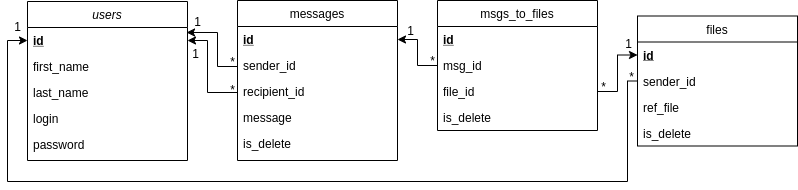

The diagram above was exported from draw.io. Its source (the exported page's mxGraphModel, read from the mxfile embedded in the PNG):
<mxGraphModel dx="1422" dy="833" grid="1" gridSize="10" guides="1" tooltips="1" connect="1" arrows="1" fold="1" page="1" pageScale="1" pageWidth="827" pageHeight="1169" math="0" shadow="0">
  <root>
    <mxCell id="WIyWlLk6GJQsqaUBKTNV-0" />
    <mxCell id="WIyWlLk6GJQsqaUBKTNV-1" parent="WIyWlLk6GJQsqaUBKTNV-0" />
    <mxCell id="zkfFHV4jXpPFQw0GAbJ--0" value="users" style="swimlane;fontStyle=2;align=center;verticalAlign=top;childLayout=stackLayout;horizontal=1;startSize=26;horizontalStack=0;resizeParent=1;resizeLast=0;collapsible=1;marginBottom=0;rounded=0;shadow=0;strokeWidth=1;" parent="WIyWlLk6GJQsqaUBKTNV-1" vertex="1">
      <mxGeometry x="70" y="80" width="160" height="159" as="geometry">
        <mxRectangle x="230" y="140" width="160" height="26" as="alternateBounds" />
      </mxGeometry>
    </mxCell>
    <mxCell id="Ry41S8W6OpiPMcZKg6Az-0" value="id" style="text;align=left;verticalAlign=top;spacingLeft=4;spacingRight=4;overflow=hidden;rotatable=0;points=[[0,0.5],[1,0.5]];portConstraint=eastwest;fontStyle=5" parent="zkfFHV4jXpPFQw0GAbJ--0" vertex="1">
      <mxGeometry y="26" width="160" height="26" as="geometry" />
    </mxCell>
    <mxCell id="zkfFHV4jXpPFQw0GAbJ--1" value="first_name" style="text;align=left;verticalAlign=top;spacingLeft=4;spacingRight=4;overflow=hidden;rotatable=0;points=[[0,0.5],[1,0.5]];portConstraint=eastwest;" parent="zkfFHV4jXpPFQw0GAbJ--0" vertex="1">
      <mxGeometry y="52" width="160" height="26" as="geometry" />
    </mxCell>
    <mxCell id="zkfFHV4jXpPFQw0GAbJ--2" value="last_name" style="text;align=left;verticalAlign=top;spacingLeft=4;spacingRight=4;overflow=hidden;rotatable=0;points=[[0,0.5],[1,0.5]];portConstraint=eastwest;rounded=0;shadow=0;html=0;" parent="zkfFHV4jXpPFQw0GAbJ--0" vertex="1">
      <mxGeometry y="78" width="160" height="26" as="geometry" />
    </mxCell>
    <mxCell id="zkfFHV4jXpPFQw0GAbJ--3" value="login" style="text;align=left;verticalAlign=top;spacingLeft=4;spacingRight=4;overflow=hidden;rotatable=0;points=[[0,0.5],[1,0.5]];portConstraint=eastwest;rounded=0;shadow=0;html=0;" parent="zkfFHV4jXpPFQw0GAbJ--0" vertex="1">
      <mxGeometry y="104" width="160" height="26" as="geometry" />
    </mxCell>
    <mxCell id="zkfFHV4jXpPFQw0GAbJ--5" value="password" style="text;align=left;verticalAlign=top;spacingLeft=4;spacingRight=4;overflow=hidden;rotatable=0;points=[[0,0.5],[1,0.5]];portConstraint=eastwest;" parent="zkfFHV4jXpPFQw0GAbJ--0" vertex="1">
      <mxGeometry y="130" width="160" height="26" as="geometry" />
    </mxCell>
    <mxCell id="zkfFHV4jXpPFQw0GAbJ--6" value="msgs_to_files" style="swimlane;fontStyle=0;align=center;verticalAlign=top;childLayout=stackLayout;horizontal=1;startSize=26;horizontalStack=0;resizeParent=1;resizeLast=0;collapsible=1;marginBottom=0;rounded=0;shadow=0;strokeWidth=1;" parent="WIyWlLk6GJQsqaUBKTNV-1" vertex="1">
      <mxGeometry x="480" y="79" width="160" height="130" as="geometry">
        <mxRectangle x="130" y="380" width="160" height="26" as="alternateBounds" />
      </mxGeometry>
    </mxCell>
    <mxCell id="zkfFHV4jXpPFQw0GAbJ--7" value="id" style="text;align=left;verticalAlign=top;spacingLeft=4;spacingRight=4;overflow=hidden;rotatable=0;points=[[0,0.5],[1,0.5]];portConstraint=eastwest;fontStyle=5" parent="zkfFHV4jXpPFQw0GAbJ--6" vertex="1">
      <mxGeometry y="26" width="160" height="26" as="geometry" />
    </mxCell>
    <mxCell id="zkfFHV4jXpPFQw0GAbJ--8" value="msg_id" style="text;align=left;verticalAlign=top;spacingLeft=4;spacingRight=4;overflow=hidden;rotatable=0;points=[[0,0.5],[1,0.5]];portConstraint=eastwest;rounded=0;shadow=0;html=0;" parent="zkfFHV4jXpPFQw0GAbJ--6" vertex="1">
      <mxGeometry y="52" width="160" height="26" as="geometry" />
    </mxCell>
    <mxCell id="zkfFHV4jXpPFQw0GAbJ--10" value="file_id" style="text;align=left;verticalAlign=top;spacingLeft=4;spacingRight=4;overflow=hidden;rotatable=0;points=[[0,0.5],[1,0.5]];portConstraint=eastwest;fontStyle=0" parent="zkfFHV4jXpPFQw0GAbJ--6" vertex="1">
      <mxGeometry y="78" width="160" height="26" as="geometry" />
    </mxCell>
    <mxCell id="zkfFHV4jXpPFQw0GAbJ--11" value="is_delete" style="text;align=left;verticalAlign=top;spacingLeft=4;spacingRight=4;overflow=hidden;rotatable=0;points=[[0,0.5],[1,0.5]];portConstraint=eastwest;" parent="zkfFHV4jXpPFQw0GAbJ--6" vertex="1">
      <mxGeometry y="104" width="160" height="26" as="geometry" />
    </mxCell>
    <mxCell id="zkfFHV4jXpPFQw0GAbJ--13" value="files" style="swimlane;fontStyle=0;align=center;verticalAlign=top;childLayout=stackLayout;horizontal=1;startSize=26;horizontalStack=0;resizeParent=1;resizeLast=0;collapsible=1;marginBottom=0;rounded=0;shadow=0;strokeWidth=1;" parent="WIyWlLk6GJQsqaUBKTNV-1" vertex="1">
      <mxGeometry x="680" y="94.5" width="160" height="130" as="geometry">
        <mxRectangle x="340" y="380" width="170" height="26" as="alternateBounds" />
      </mxGeometry>
    </mxCell>
    <mxCell id="zkfFHV4jXpPFQw0GAbJ--14" value="id" style="text;align=left;verticalAlign=top;spacingLeft=4;spacingRight=4;overflow=hidden;rotatable=0;points=[[0,0.5],[1,0.5]];portConstraint=eastwest;fontStyle=5" parent="zkfFHV4jXpPFQw0GAbJ--13" vertex="1">
      <mxGeometry y="26" width="160" height="26" as="geometry" />
    </mxCell>
    <mxCell id="Ry41S8W6OpiPMcZKg6Az-2" value="sender_id" style="text;align=left;verticalAlign=top;spacingLeft=4;spacingRight=4;overflow=hidden;rotatable=0;points=[[0,0.5],[1,0.5]];portConstraint=eastwest;" parent="zkfFHV4jXpPFQw0GAbJ--13" vertex="1">
      <mxGeometry y="52" width="160" height="26" as="geometry" />
    </mxCell>
    <mxCell id="Ry41S8W6OpiPMcZKg6Az-3" value="ref_file" style="text;align=left;verticalAlign=top;spacingLeft=4;spacingRight=4;overflow=hidden;rotatable=0;points=[[0,0.5],[1,0.5]];portConstraint=eastwest;" parent="zkfFHV4jXpPFQw0GAbJ--13" vertex="1">
      <mxGeometry y="78" width="160" height="26" as="geometry" />
    </mxCell>
    <mxCell id="Ry41S8W6OpiPMcZKg6Az-4" value="is_delete" style="text;align=left;verticalAlign=top;spacingLeft=4;spacingRight=4;overflow=hidden;rotatable=0;points=[[0,0.5],[1,0.5]];portConstraint=eastwest;" parent="zkfFHV4jXpPFQw0GAbJ--13" vertex="1">
      <mxGeometry y="104" width="160" height="26" as="geometry" />
    </mxCell>
    <mxCell id="zkfFHV4jXpPFQw0GAbJ--17" value="messages" style="swimlane;fontStyle=0;align=center;verticalAlign=top;childLayout=stackLayout;horizontal=1;startSize=26;horizontalStack=0;resizeParent=1;resizeLast=0;collapsible=1;marginBottom=0;rounded=0;shadow=0;strokeWidth=1;" parent="WIyWlLk6GJQsqaUBKTNV-1" vertex="1">
      <mxGeometry x="280" y="79" width="160" height="160" as="geometry">
        <mxRectangle x="550" y="140" width="160" height="26" as="alternateBounds" />
      </mxGeometry>
    </mxCell>
    <mxCell id="zkfFHV4jXpPFQw0GAbJ--18" value="id" style="text;align=left;verticalAlign=top;spacingLeft=4;spacingRight=4;overflow=hidden;rotatable=0;points=[[0,0.5],[1,0.5]];portConstraint=eastwest;fontStyle=5" parent="zkfFHV4jXpPFQw0GAbJ--17" vertex="1">
      <mxGeometry y="26" width="160" height="26" as="geometry" />
    </mxCell>
    <mxCell id="zkfFHV4jXpPFQw0GAbJ--19" value="sender_id" style="text;align=left;verticalAlign=top;spacingLeft=4;spacingRight=4;overflow=hidden;rotatable=0;points=[[0,0.5],[1,0.5]];portConstraint=eastwest;rounded=0;shadow=0;html=0;" parent="zkfFHV4jXpPFQw0GAbJ--17" vertex="1">
      <mxGeometry y="52" width="160" height="26" as="geometry" />
    </mxCell>
    <mxCell id="zkfFHV4jXpPFQw0GAbJ--20" value="recipient_id" style="text;align=left;verticalAlign=top;spacingLeft=4;spacingRight=4;overflow=hidden;rotatable=0;points=[[0,0.5],[1,0.5]];portConstraint=eastwest;rounded=0;shadow=0;html=0;" parent="zkfFHV4jXpPFQw0GAbJ--17" vertex="1">
      <mxGeometry y="78" width="160" height="26" as="geometry" />
    </mxCell>
    <mxCell id="zkfFHV4jXpPFQw0GAbJ--21" value="message" style="text;align=left;verticalAlign=top;spacingLeft=4;spacingRight=4;overflow=hidden;rotatable=0;points=[[0,0.5],[1,0.5]];portConstraint=eastwest;rounded=0;shadow=0;html=0;" parent="zkfFHV4jXpPFQw0GAbJ--17" vertex="1">
      <mxGeometry y="104" width="160" height="26" as="geometry" />
    </mxCell>
    <mxCell id="zkfFHV4jXpPFQw0GAbJ--22" value="is_delete" style="text;align=left;verticalAlign=top;spacingLeft=4;spacingRight=4;overflow=hidden;rotatable=0;points=[[0,0.5],[1,0.5]];portConstraint=eastwest;rounded=0;shadow=0;html=0;" parent="zkfFHV4jXpPFQw0GAbJ--17" vertex="1">
      <mxGeometry y="130" width="160" height="26" as="geometry" />
    </mxCell>
    <mxCell id="Ry41S8W6OpiPMcZKg6Az-5" style="edgeStyle=orthogonalEdgeStyle;rounded=0;orthogonalLoop=1;jettySize=auto;html=1;exitX=0;exitY=0.5;exitDx=0;exitDy=0;entryX=1;entryY=0.5;entryDx=0;entryDy=0;" parent="WIyWlLk6GJQsqaUBKTNV-1" source="zkfFHV4jXpPFQw0GAbJ--20" target="Ry41S8W6OpiPMcZKg6Az-0" edge="1">
      <mxGeometry relative="1" as="geometry">
        <Array as="points">
          <mxPoint x="250" y="171" />
          <mxPoint x="250" y="119" />
        </Array>
      </mxGeometry>
    </mxCell>
    <mxCell id="Ry41S8W6OpiPMcZKg6Az-6" style="edgeStyle=orthogonalEdgeStyle;rounded=0;orthogonalLoop=1;jettySize=auto;html=1;exitX=0;exitY=0.5;exitDx=0;exitDy=0;entryX=0.994;entryY=0.192;entryDx=0;entryDy=0;entryPerimeter=0;" parent="WIyWlLk6GJQsqaUBKTNV-1" source="zkfFHV4jXpPFQw0GAbJ--19" target="Ry41S8W6OpiPMcZKg6Az-0" edge="1">
      <mxGeometry relative="1" as="geometry">
        <mxPoint x="240" y="120" as="targetPoint" />
        <Array as="points">
          <mxPoint x="260" y="145" />
          <mxPoint x="260" y="111" />
        </Array>
      </mxGeometry>
    </mxCell>
    <mxCell id="Ry41S8W6OpiPMcZKg6Az-11" style="edgeStyle=orthogonalEdgeStyle;rounded=0;orthogonalLoop=1;jettySize=auto;html=1;exitX=0;exitY=0.5;exitDx=0;exitDy=0;entryX=1;entryY=0.5;entryDx=0;entryDy=0;" parent="WIyWlLk6GJQsqaUBKTNV-1" source="zkfFHV4jXpPFQw0GAbJ--8" target="zkfFHV4jXpPFQw0GAbJ--18" edge="1">
      <mxGeometry relative="1" as="geometry" />
    </mxCell>
    <mxCell id="Ry41S8W6OpiPMcZKg6Az-12" style="edgeStyle=orthogonalEdgeStyle;rounded=0;orthogonalLoop=1;jettySize=auto;html=1;exitX=0;exitY=0.5;exitDx=0;exitDy=0;entryX=0;entryY=0.5;entryDx=0;entryDy=0;" parent="WIyWlLk6GJQsqaUBKTNV-1" source="Ry41S8W6OpiPMcZKg6Az-2" target="Ry41S8W6OpiPMcZKg6Az-0" edge="1">
      <mxGeometry relative="1" as="geometry">
        <Array as="points">
          <mxPoint x="670" y="160" />
          <mxPoint x="670" y="260" />
          <mxPoint x="50" y="260" />
          <mxPoint x="50" y="119" />
        </Array>
      </mxGeometry>
    </mxCell>
    <mxCell id="Ry41S8W6OpiPMcZKg6Az-13" style="edgeStyle=orthogonalEdgeStyle;rounded=0;orthogonalLoop=1;jettySize=auto;html=1;exitX=1;exitY=0.5;exitDx=0;exitDy=0;entryX=0;entryY=0.5;entryDx=0;entryDy=0;" parent="WIyWlLk6GJQsqaUBKTNV-1" source="zkfFHV4jXpPFQw0GAbJ--10" target="zkfFHV4jXpPFQw0GAbJ--14" edge="1">
      <mxGeometry relative="1" as="geometry" />
    </mxCell>
    <mxCell id="Ry41S8W6OpiPMcZKg6Az-14" value="1" style="text;html=1;align=center;verticalAlign=middle;resizable=0;points=[];autosize=1;" parent="WIyWlLk6GJQsqaUBKTNV-1" vertex="1">
      <mxGeometry x="230" y="90" width="20" height="20" as="geometry" />
    </mxCell>
    <mxCell id="Ry41S8W6OpiPMcZKg6Az-17" value="*" style="text;html=1;align=center;verticalAlign=middle;resizable=0;points=[];autosize=1;" parent="WIyWlLk6GJQsqaUBKTNV-1" vertex="1">
      <mxGeometry x="265" y="130" width="20" height="20" as="geometry" />
    </mxCell>
    <mxCell id="Ry41S8W6OpiPMcZKg6Az-18" value="1" style="text;html=1;align=center;verticalAlign=middle;resizable=0;points=[];autosize=1;" parent="WIyWlLk6GJQsqaUBKTNV-1" vertex="1">
      <mxGeometry x="228" y="122" width="20" height="20" as="geometry" />
    </mxCell>
    <mxCell id="Ry41S8W6OpiPMcZKg6Az-19" value="*" style="text;html=1;align=center;verticalAlign=middle;resizable=0;points=[];autosize=1;" parent="WIyWlLk6GJQsqaUBKTNV-1" vertex="1">
      <mxGeometry x="265" y="158" width="20" height="20" as="geometry" />
    </mxCell>
    <mxCell id="Ry41S8W6OpiPMcZKg6Az-20" value="1" style="text;html=1;align=center;verticalAlign=middle;resizable=0;points=[];autosize=1;" parent="WIyWlLk6GJQsqaUBKTNV-1" vertex="1">
      <mxGeometry x="50" y="94.5" width="20" height="20" as="geometry" />
    </mxCell>
    <mxCell id="Ry41S8W6OpiPMcZKg6Az-21" value="*" style="text;html=1;align=center;verticalAlign=middle;resizable=0;points=[];autosize=1;" parent="WIyWlLk6GJQsqaUBKTNV-1" vertex="1">
      <mxGeometry x="664" y="145" width="20" height="20" as="geometry" />
    </mxCell>
    <mxCell id="Ry41S8W6OpiPMcZKg6Az-22" value="*" style="text;html=1;align=center;verticalAlign=middle;resizable=0;points=[];autosize=1;" parent="WIyWlLk6GJQsqaUBKTNV-1" vertex="1">
      <mxGeometry x="636" y="155" width="20" height="20" as="geometry" />
    </mxCell>
    <mxCell id="Ry41S8W6OpiPMcZKg6Az-23" value="*" style="text;html=1;align=center;verticalAlign=middle;resizable=0;points=[];autosize=1;" parent="WIyWlLk6GJQsqaUBKTNV-1" vertex="1">
      <mxGeometry x="465" y="129" width="20" height="20" as="geometry" />
    </mxCell>
    <mxCell id="Ry41S8W6OpiPMcZKg6Az-24" value="1" style="text;html=1;align=center;verticalAlign=middle;resizable=0;points=[];autosize=1;" parent="WIyWlLk6GJQsqaUBKTNV-1" vertex="1">
      <mxGeometry x="443" y="99" width="20" height="20" as="geometry" />
    </mxCell>
    <mxCell id="Ry41S8W6OpiPMcZKg6Az-25" value="1" style="text;html=1;align=center;verticalAlign=middle;resizable=0;points=[];autosize=1;" parent="WIyWlLk6GJQsqaUBKTNV-1" vertex="1">
      <mxGeometry x="661" y="112" width="20" height="20" as="geometry" />
    </mxCell>
  </root>
</mxGraphModel>